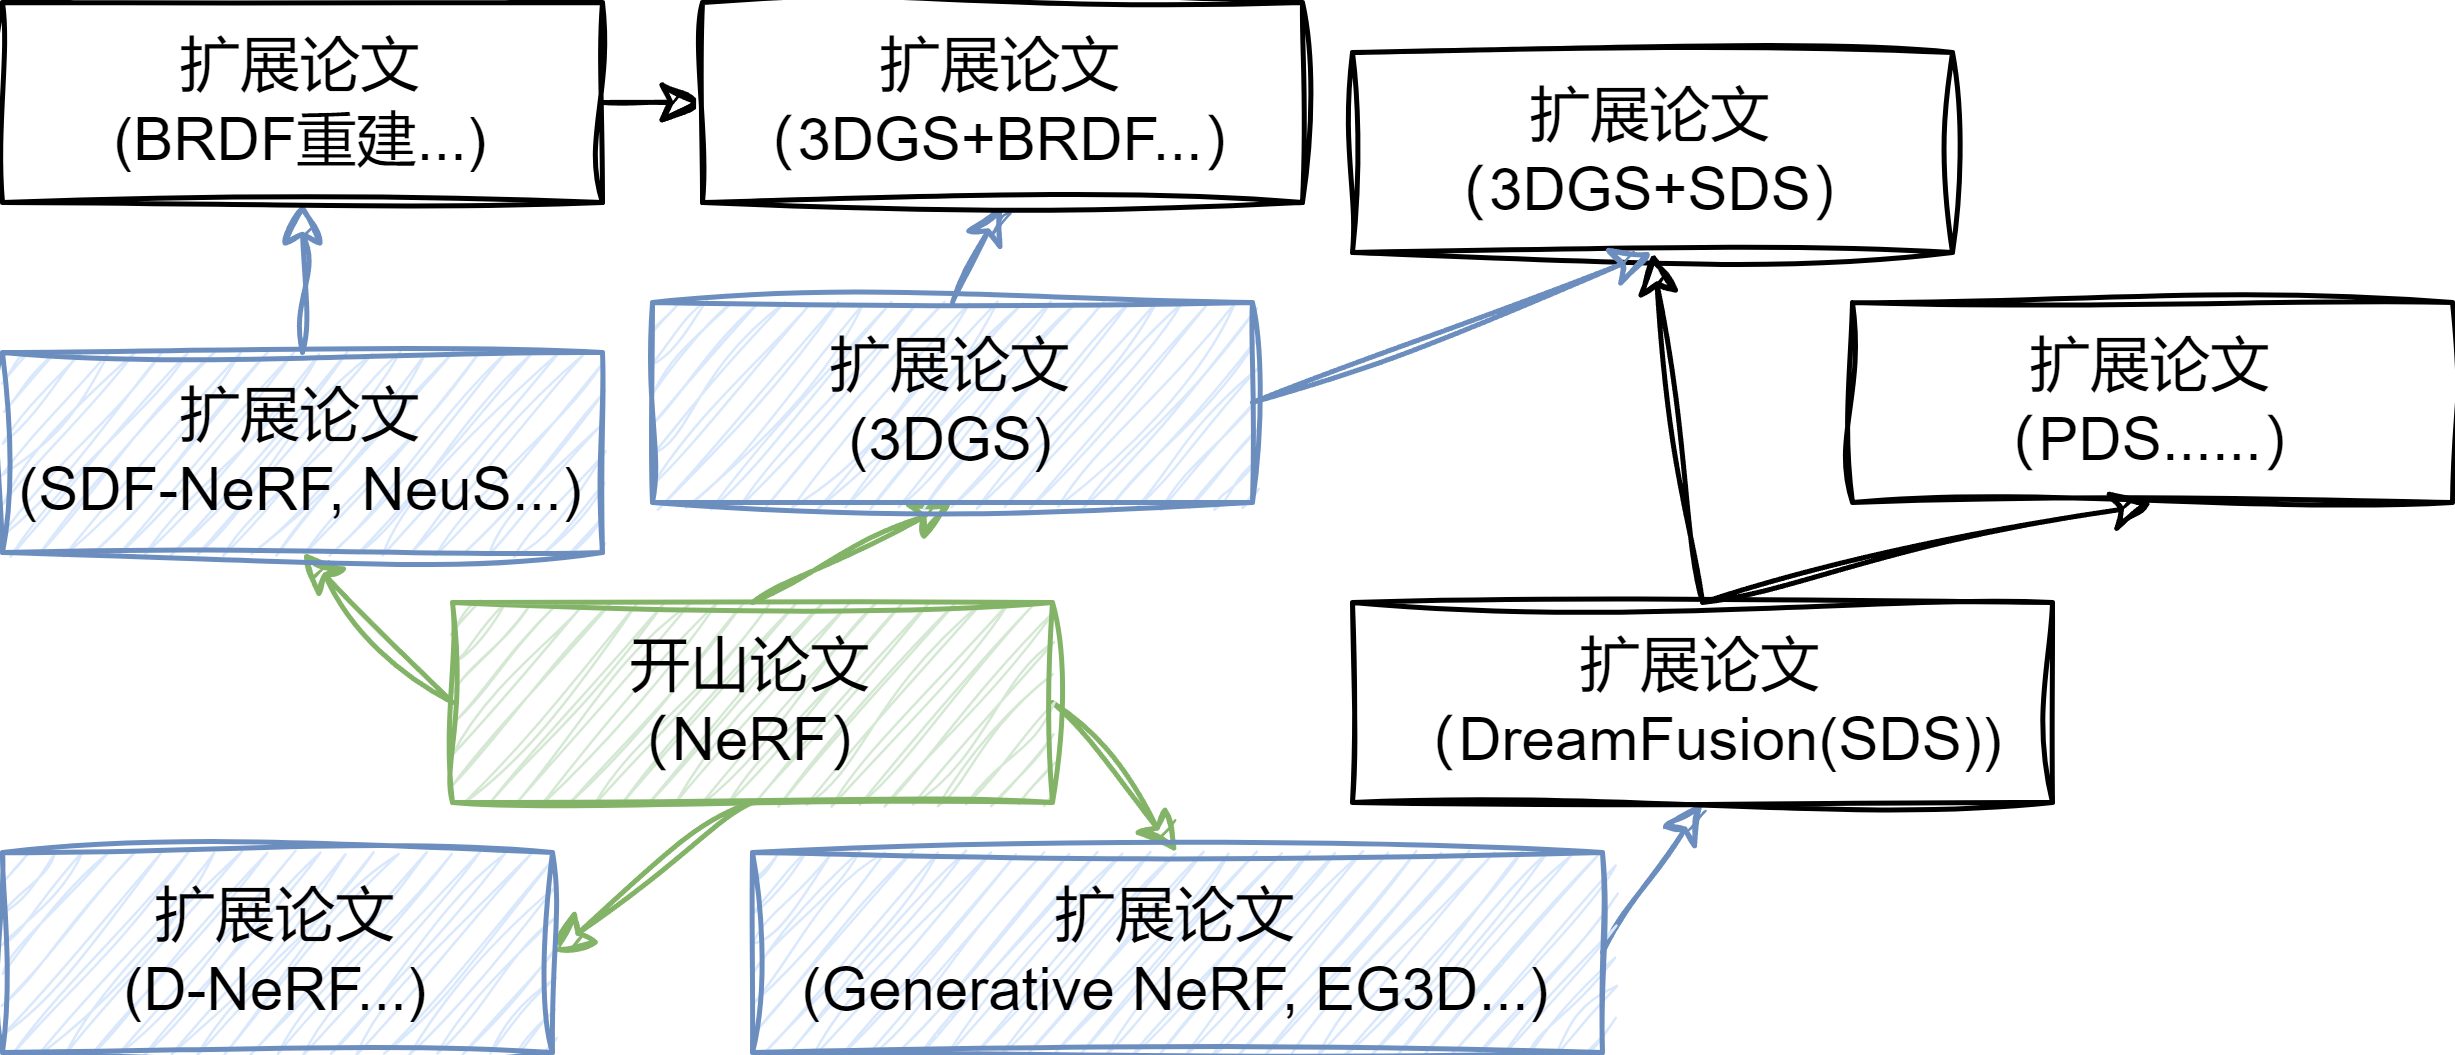

The diagram above was exported from draw.io. Its source (the exported page's mxGraphModel, read from the mxfile embedded in the PNG):
<mxGraphModel dx="819" dy="478" grid="1" gridSize="10" guides="1" tooltips="1" connect="1" arrows="1" fold="1" page="1" pageScale="1" pageWidth="1300" pageHeight="400" math="0" shadow="0">
  <root>
    <mxCell id="0" />
    <mxCell id="1" parent="0" />
    <mxCell id="HC-51nAsSBv-q7mHRrPp-17" style="rounded=0;orthogonalLoop=1;jettySize=auto;html=1;exitX=0.5;exitY=0;exitDx=0;exitDy=0;entryX=0.5;entryY=1;entryDx=0;entryDy=0;sketch=1;curveFitting=1;jiggle=2;fillColor=#d5e8d4;strokeColor=#82b366;" parent="1" source="HC-51nAsSBv-q7mHRrPp-7" target="HC-51nAsSBv-q7mHRrPp-10" edge="1">
      <mxGeometry relative="1" as="geometry" />
    </mxCell>
    <mxCell id="HC-51nAsSBv-q7mHRrPp-18" style="rounded=0;orthogonalLoop=1;jettySize=auto;html=1;exitX=1;exitY=0.5;exitDx=0;exitDy=0;entryX=0.5;entryY=0;entryDx=0;entryDy=0;fillColor=#d5e8d4;strokeColor=#82b366;sketch=1;curveFitting=1;jiggle=2;" parent="1" source="HC-51nAsSBv-q7mHRrPp-7" target="HC-51nAsSBv-q7mHRrPp-8" edge="1">
      <mxGeometry relative="1" as="geometry" />
    </mxCell>
    <mxCell id="HC-51nAsSBv-q7mHRrPp-19" style="rounded=0;orthogonalLoop=1;jettySize=auto;html=1;exitX=0;exitY=0.5;exitDx=0;exitDy=0;entryX=0.5;entryY=1;entryDx=0;entryDy=0;sketch=1;curveFitting=1;jiggle=2;fillColor=#d5e8d4;strokeColor=#82b366;" parent="1" source="HC-51nAsSBv-q7mHRrPp-7" target="HC-51nAsSBv-q7mHRrPp-11" edge="1">
      <mxGeometry relative="1" as="geometry" />
    </mxCell>
    <mxCell id="KjiS8XprbJYJnCbnNOLN-9" style="rounded=0;orthogonalLoop=1;jettySize=auto;html=1;exitX=0.5;exitY=1;exitDx=0;exitDy=0;sketch=1;curveFitting=1;jiggle=2;fillColor=#d5e8d4;strokeColor=#82b366;entryX=1;entryY=0.5;entryDx=0;entryDy=0;" edge="1" parent="1" source="HC-51nAsSBv-q7mHRrPp-7" target="KjiS8XprbJYJnCbnNOLN-8">
      <mxGeometry relative="1" as="geometry" />
    </mxCell>
    <mxCell id="HC-51nAsSBv-q7mHRrPp-7" value="开山论文&lt;div&gt;（NeRF）&lt;/div&gt;" style="rounded=0;whiteSpace=wrap;html=1;fillColor=#d5e8d4;strokeColor=#82b366;sketch=1;curveFitting=1;jiggle=2;" parent="1" vertex="1">
      <mxGeometry x="100" y="130" width="120" height="40" as="geometry" />
    </mxCell>
    <mxCell id="HC-51nAsSBv-q7mHRrPp-23" style="rounded=0;orthogonalLoop=1;jettySize=auto;html=1;exitX=1;exitY=0.5;exitDx=0;exitDy=0;fillColor=#dae8fc;strokeColor=#6c8ebf;sketch=1;curveFitting=1;jiggle=2;entryX=0.5;entryY=1;entryDx=0;entryDy=0;" parent="1" source="HC-51nAsSBv-q7mHRrPp-8" target="HC-51nAsSBv-q7mHRrPp-9" edge="1">
      <mxGeometry relative="1" as="geometry" />
    </mxCell>
    <mxCell id="HC-51nAsSBv-q7mHRrPp-8" value="扩展论文&lt;div&gt;(Generative NeRF, EG3D...)&lt;/div&gt;" style="rounded=0;whiteSpace=wrap;html=1;fillColor=#dae8fc;strokeColor=#6c8ebf;sketch=1;curveFitting=1;jiggle=2;" parent="1" vertex="1">
      <mxGeometry x="160" y="180" width="170" height="40" as="geometry" />
    </mxCell>
    <mxCell id="KjiS8XprbJYJnCbnNOLN-11" style="rounded=0;orthogonalLoop=1;jettySize=auto;html=1;exitX=0.5;exitY=0;exitDx=0;exitDy=0;sketch=1;curveFitting=1;jiggle=2;entryX=0.5;entryY=1;entryDx=0;entryDy=0;" edge="1" parent="1" source="HC-51nAsSBv-q7mHRrPp-9" target="HC-51nAsSBv-q7mHRrPp-36">
      <mxGeometry relative="1" as="geometry" />
    </mxCell>
    <mxCell id="HC-51nAsSBv-q7mHRrPp-9" value="扩展论文&lt;div&gt;（DreamFusion(SDS))&lt;/div&gt;" style="rounded=0;whiteSpace=wrap;html=1;sketch=1;curveFitting=1;jiggle=2;" parent="1" vertex="1">
      <mxGeometry x="280" y="130" width="140" height="40" as="geometry" />
    </mxCell>
    <mxCell id="KjiS8XprbJYJnCbnNOLN-2" style="rounded=0;orthogonalLoop=1;jettySize=auto;html=1;exitX=0.5;exitY=0;exitDx=0;exitDy=0;entryX=0.5;entryY=1;entryDx=0;entryDy=0;sketch=1;curveFitting=1;jiggle=2;flowAnimation=0;fillColor=#dae8fc;strokeColor=#6c8ebf;" edge="1" parent="1" source="HC-51nAsSBv-q7mHRrPp-10" target="KjiS8XprbJYJnCbnNOLN-1">
      <mxGeometry relative="1" as="geometry" />
    </mxCell>
    <mxCell id="HC-51nAsSBv-q7mHRrPp-10" value="扩展论文&lt;div&gt;(3DGS)&lt;/div&gt;" style="rounded=0;whiteSpace=wrap;html=1;sketch=1;curveFitting=1;jiggle=2;fillColor=#dae8fc;strokeColor=#6c8ebf;" parent="1" vertex="1">
      <mxGeometry x="140" y="70" width="120" height="40" as="geometry" />
    </mxCell>
    <mxCell id="HC-51nAsSBv-q7mHRrPp-44" style="rounded=0;orthogonalLoop=1;jettySize=auto;html=1;exitX=0.5;exitY=0;exitDx=0;exitDy=0;entryX=0.5;entryY=1;entryDx=0;entryDy=0;sketch=1;curveFitting=1;jiggle=2;fillColor=#dae8fc;strokeColor=#6c8ebf;" parent="1" source="HC-51nAsSBv-q7mHRrPp-11" target="HC-51nAsSBv-q7mHRrPp-20" edge="1">
      <mxGeometry relative="1" as="geometry" />
    </mxCell>
    <mxCell id="HC-51nAsSBv-q7mHRrPp-11" value="扩展论文&lt;div&gt;(SDF-NeRF, NeuS...)&lt;/div&gt;" style="rounded=0;whiteSpace=wrap;html=1;sketch=1;curveFitting=1;jiggle=2;fillColor=#dae8fc;strokeColor=#6c8ebf;" parent="1" vertex="1">
      <mxGeometry x="10" y="80" width="120" height="40" as="geometry" />
    </mxCell>
    <mxCell id="KjiS8XprbJYJnCbnNOLN-3" style="rounded=0;orthogonalLoop=1;jettySize=auto;html=1;exitX=1;exitY=0.5;exitDx=0;exitDy=0;entryX=0;entryY=0.5;entryDx=0;entryDy=0;sketch=1;curveFitting=1;jiggle=2;" edge="1" parent="1" source="HC-51nAsSBv-q7mHRrPp-20" target="KjiS8XprbJYJnCbnNOLN-1">
      <mxGeometry relative="1" as="geometry" />
    </mxCell>
    <mxCell id="HC-51nAsSBv-q7mHRrPp-20" value="扩展论文&lt;div&gt;(BRDF重建...)&lt;/div&gt;" style="rounded=0;whiteSpace=wrap;html=1;sketch=1;curveFitting=1;jiggle=2;" parent="1" vertex="1">
      <mxGeometry x="10" y="10" width="120" height="40" as="geometry" />
    </mxCell>
    <mxCell id="HC-51nAsSBv-q7mHRrPp-29" value="扩展论文&lt;div&gt;（PDS......）&lt;/div&gt;" style="rounded=0;whiteSpace=wrap;html=1;sketch=1;curveFitting=1;jiggle=2;" parent="1" vertex="1">
      <mxGeometry x="380" y="70" width="120" height="40" as="geometry" />
    </mxCell>
    <mxCell id="HC-51nAsSBv-q7mHRrPp-36" value="扩展论文&lt;div&gt;（3DGS+SDS）&lt;/div&gt;" style="rounded=0;whiteSpace=wrap;html=1;sketch=1;curveFitting=1;jiggle=2;" parent="1" vertex="1">
      <mxGeometry x="280" y="20" width="120" height="40" as="geometry" />
    </mxCell>
    <mxCell id="KjiS8XprbJYJnCbnNOLN-12" style="rounded=0;orthogonalLoop=1;jettySize=auto;html=1;exitX=1;exitY=0.5;exitDx=0;exitDy=0;sketch=1;curveFitting=1;jiggle=2;entryX=0.5;entryY=1;entryDx=0;entryDy=0;fillColor=#dae8fc;strokeColor=#6c8ebf;" edge="1" parent="1" source="HC-51nAsSBv-q7mHRrPp-10" target="HC-51nAsSBv-q7mHRrPp-36">
      <mxGeometry relative="1" as="geometry" />
    </mxCell>
    <mxCell id="KjiS8XprbJYJnCbnNOLN-1" value="扩展论文&lt;div&gt;（3DGS+BRDF...）&lt;/div&gt;" style="rounded=0;whiteSpace=wrap;html=1;sketch=1;curveFitting=1;jiggle=2;" vertex="1" parent="1">
      <mxGeometry x="150" y="10" width="120" height="40" as="geometry" />
    </mxCell>
    <mxCell id="KjiS8XprbJYJnCbnNOLN-8" value="扩展论文&lt;div&gt;(D-NeRF...)&lt;/div&gt;" style="rounded=0;whiteSpace=wrap;html=1;fillColor=#dae8fc;strokeColor=#6c8ebf;sketch=1;curveFitting=1;jiggle=2;" vertex="1" parent="1">
      <mxGeometry x="10" y="180" width="110" height="40" as="geometry" />
    </mxCell>
    <mxCell id="KjiS8XprbJYJnCbnNOLN-10" style="rounded=0;orthogonalLoop=1;jettySize=auto;html=1;exitX=0.5;exitY=0;exitDx=0;exitDy=0;entryX=0.5;entryY=1;entryDx=0;entryDy=0;sketch=1;curveFitting=1;jiggle=2;" edge="1" parent="1" source="HC-51nAsSBv-q7mHRrPp-9" target="HC-51nAsSBv-q7mHRrPp-29">
      <mxGeometry relative="1" as="geometry" />
    </mxCell>
  </root>
</mxGraphModel>